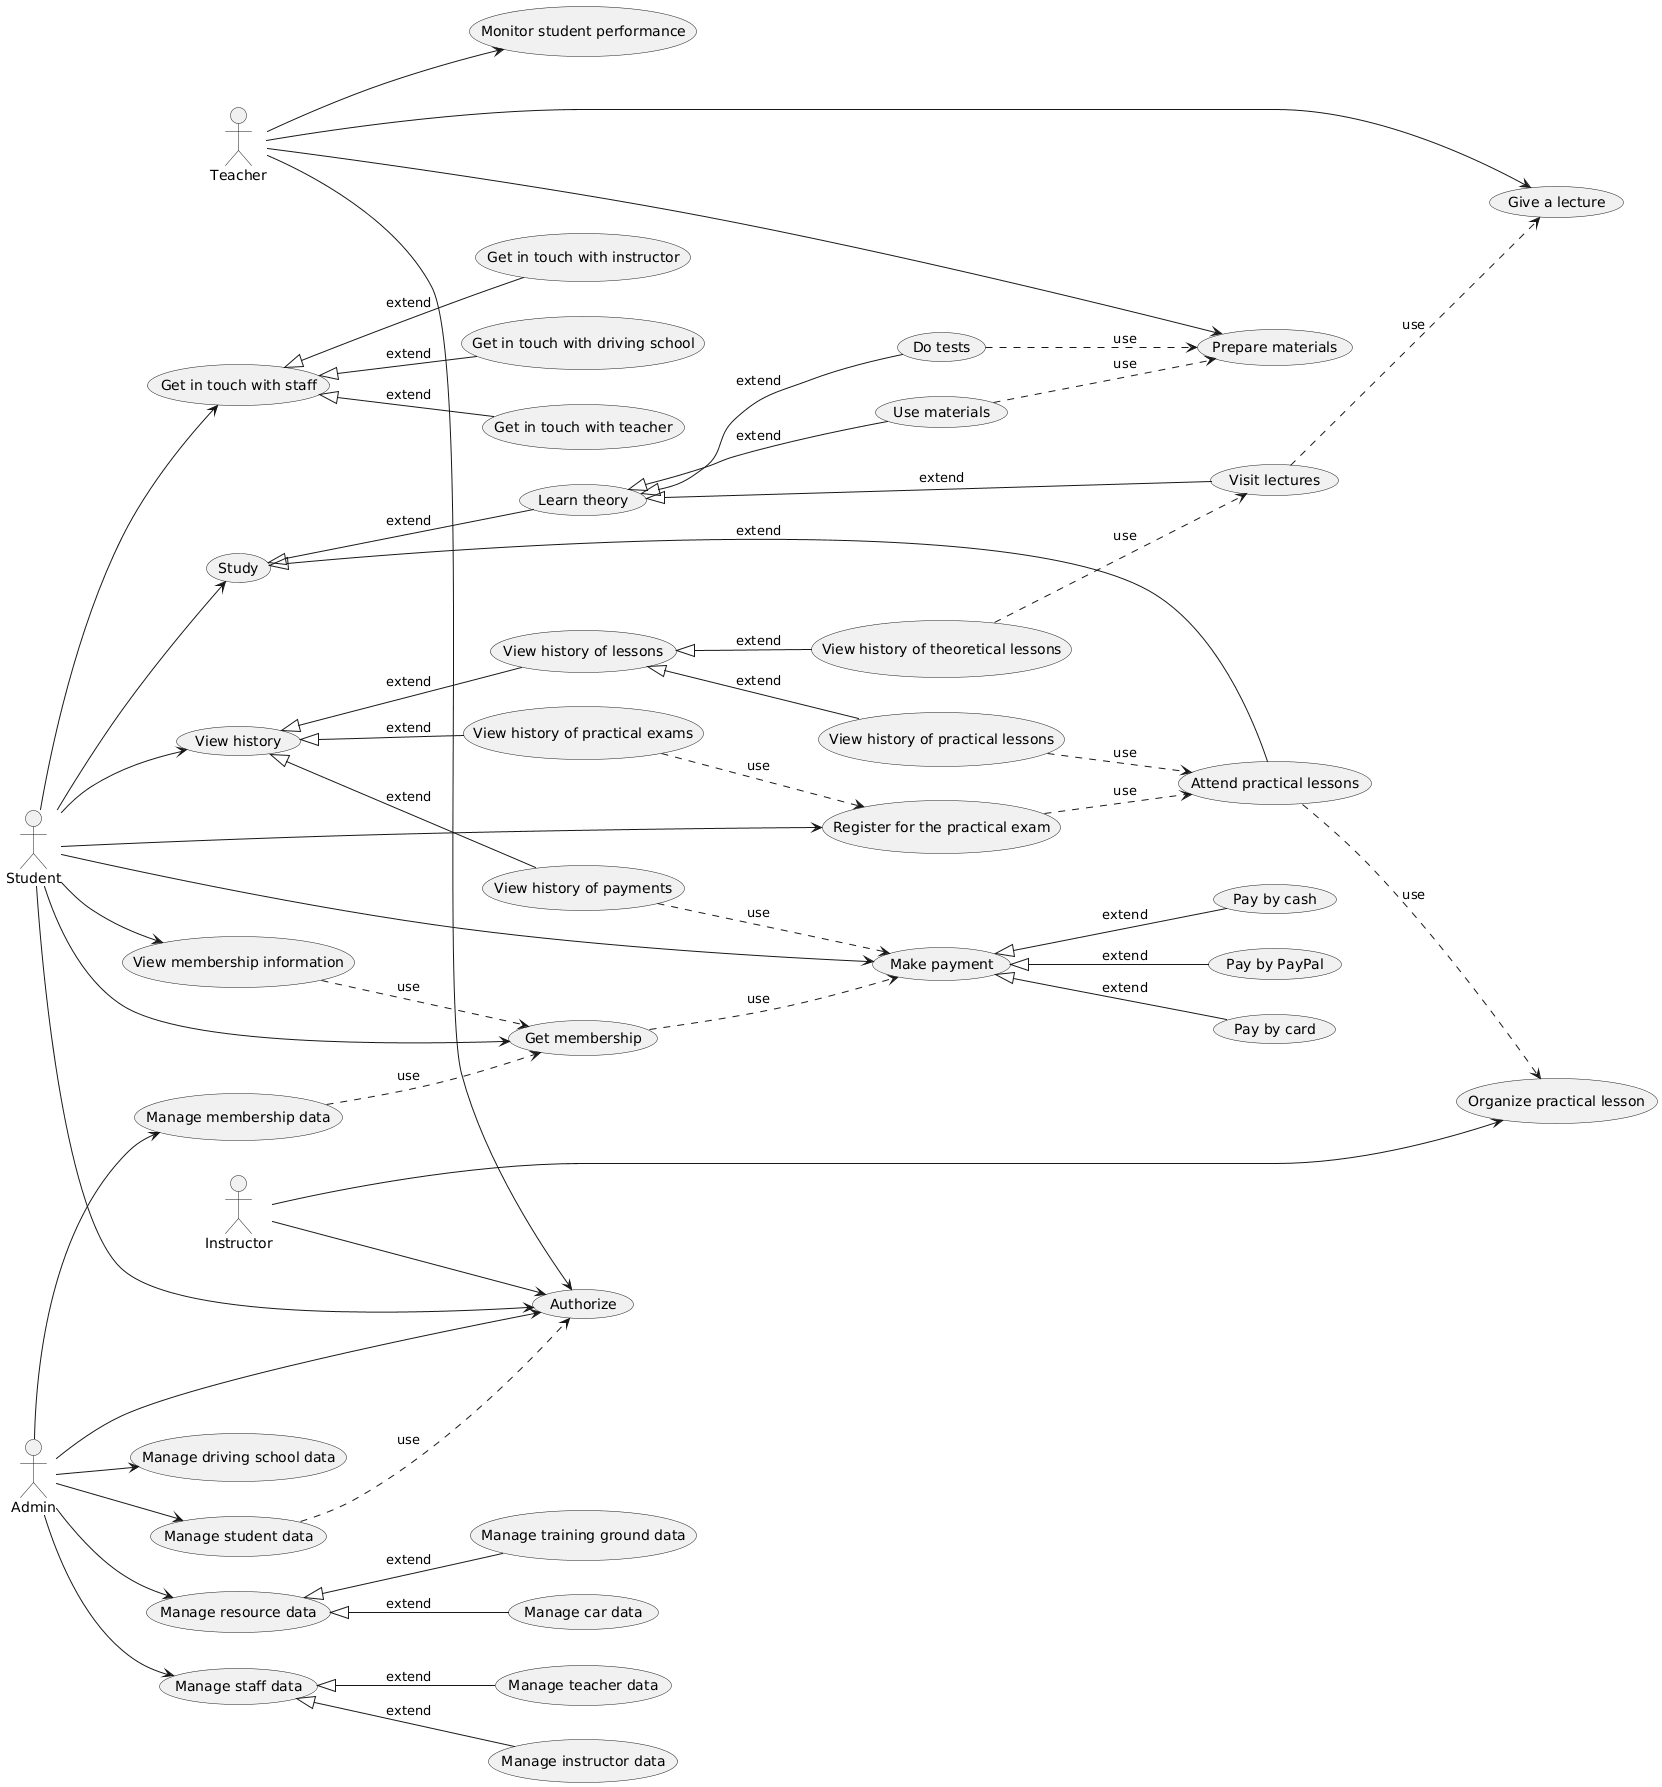

The diagram above was rendered by PlantUML. Its source (embedded in the PNG):
@startuml
left to right direction

Actor "Student" as Student
Actor "Teacher" as Teacher
Actor "Instructor" as Instructor
Actor "Admin" as Admin

Usecase "Authorize" as UC
Usecase "Make payment" as SC1
Usecase "Pay by PayPal" as SC2
Usecase "Pay by card" as SC3
Usecase "Pay by cash" as SC4
Usecase "Get membership" as SC5
Usecase "View membership information" as SC6
Usecase "Study" as SC7
Usecase "Learn theory" as SC8
Usecase "Do tests" as SC9
Usecase "Visit lectures" as SC10
Usecase "Use materials" as SC11
Usecase "Attend practical lessons" as SC12
Usecase "Register for the practical exam" as SC13
Usecase "View history" as SC14
Usecase "View history of payments" as SC15
Usecase "View history of practical exams" as SC16
Usecase "View history of lessons" as SC17
Usecase "View history of theoretical lessons" as SC18
Usecase "View history of practical lessons" as SC19
Usecase "Get in touch with staff" as SC20
Usecase "Get in touch with driving school" as SC21
Usecase "Get in touch with teacher" as SC22
Usecase "Get in touch with instructor" as SC23

Student --> UC
Student --> SC1
Student --> SC5
Student --> SC6
Student --> SC7
Student --> SC13
Student --> SC14
Student --> SC20

SC1 <|-- SC2 : extend
SC1 <|-- SC3 : extend
SC1 <|-- SC4 : extend
SC7 <|-- SC8 : extend
SC8 <|-- SC9 : extend
SC8 <|-- SC10 : extend
SC8 <|-- SC11 : extend
SC7 <|-- SC12 : extend
SC14 <|-- SC15 : extend
SC14 <|-- SC16 : extend
SC14 <|-- SC17 : extend
SC17 <|-- SC18 : extend
SC17 <|-- SC19 : extend
SC20 <|-- SC21 : extend
SC20 <|-- SC22 : extend
SC20 <|-- SC23 : extend

SC5 ..> SC1 : use
SC6 ..> SC5 : use
SC15 ..> SC1 : use
SC16 ..> SC13 : use
SC18 ..> SC10 : use
SC19 ..> SC12 : use
SC13 ..> SC12 : use

Usecase "Give a lecture" as TC1
Usecase "Prepare materials" as TC2
Usecase "Monitor student performance" as TC3

Teacher --> UC
Teacher --> TC1
Teacher --> TC2
Teacher --> TC3

SC9 ..> TC2 : use
SC10 ..> TC1 : use
SC11 ..> TC2 : use

Usecase "Organize practical lesson" as IC1
Instructor --> UC
Instructor --> IC1
SC12 ..> IC1 : use

Usecase "Manage student data" as AC1
Usecase "Manage membership data" as AC2
Usecase "Manage driving school data" as AC3
Usecase "Manage staff data" as AC4
Usecase "Manage teacher data" as AC5
Usecase "Manage instructor data" as AC6
Usecase "Manage resource data" as AC7
Usecase "Manage training ground data" as AC8
Usecase "Manage car data" as AC9

Admin --> UC
Admin --> AC1
Admin --> AC2
Admin --> AC3
Admin --> AC4
Admin --> AC7

AC4 <|-- AC5 : extend
AC4 <|-- AC6 : extend
AC7 <|-- AC8 : extend
AC7 <|-- AC9 : extend

AC1 ..> UC : use
AC2 ..> SC5 : use
@enduml